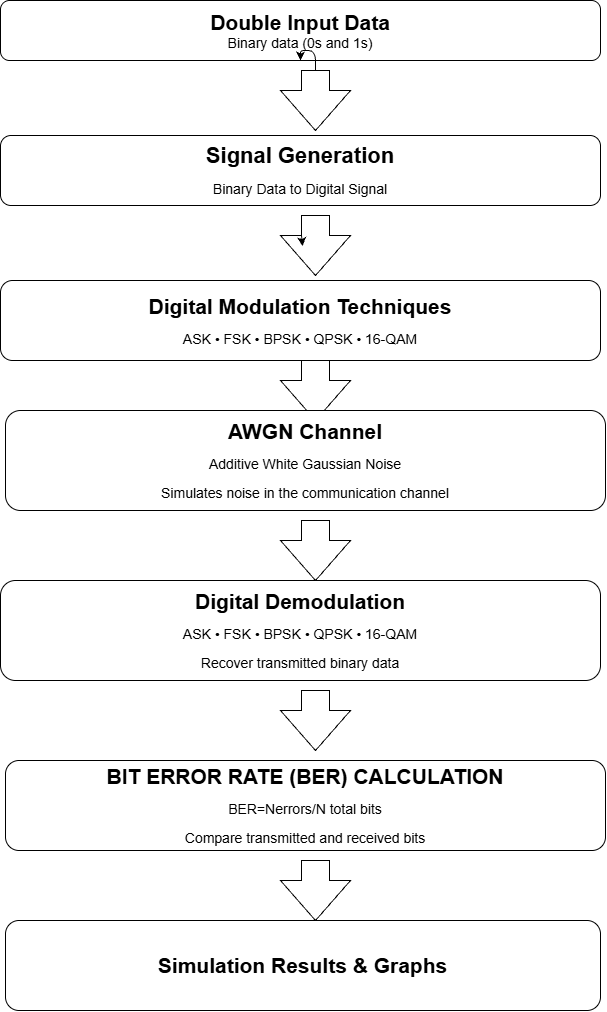

The diagram above was exported from draw.io. Its source (the exported page's mxGraphModel, read from the mxfile embedded in the PNG):
<mxGraphModel dx="2144" dy="1171" grid="1" gridSize="10" guides="1" tooltips="1" connect="1" arrows="1" fold="1" page="1" pageScale="1" pageWidth="850" pageHeight="1100" math="0" shadow="0">
  <root>
    <mxCell id="0" />
    <mxCell id="1" parent="0" />
    <mxCell id="C2hfd0G1-8dhzZKjgUww-1" parent="1" style="rounded=1;whiteSpace=wrap;html=1;curved=0;" value="&lt;b&gt;&lt;font style=&quot;font-size: 21px;&quot;&gt;Double Input Data&lt;/font&gt;&lt;/b&gt;&lt;div&gt;&lt;font style=&quot;font-size: 14px;&quot;&gt;Binary data (0s and 1s)&lt;/font&gt;&lt;/div&gt;" vertex="1">
      <mxGeometry height="60" width="600" x="120" as="geometry" />
    </mxCell>
    <mxCell id="C2hfd0G1-8dhzZKjgUww-3" parent="1" style="rounded=1;whiteSpace=wrap;html=1;curved=0;" value="&lt;p&gt;&lt;b&gt;&lt;font style=&quot;font-size: 22px;&quot;&gt;Signal Generation&lt;/font&gt;&lt;/b&gt;&lt;/p&gt;&lt;p&gt;&lt;font style=&quot;font-size: 14px;&quot;&gt;Binary Data to Digital Signal&lt;/font&gt;&lt;/p&gt;" vertex="1">
      <mxGeometry height="70" width="600" x="120" y="135" as="geometry" />
    </mxCell>
    <mxCell id="C2hfd0G1-8dhzZKjgUww-10" parent="1" style="html=1;shadow=0;dashed=0;align=center;verticalAlign=middle;shape=mxgraph.arrows2.arrow;dy=0.6;dx=40;direction=south;notch=0;rounded=1;curved=0;" value="" vertex="1">
      <mxGeometry height="60" width="70" x="400" y="215" as="geometry" />
    </mxCell>
    <mxCell id="C2hfd0G1-8dhzZKjgUww-21" edge="1" parent="1" source="C2hfd0G1-8dhzZKjgUww-11" style="edgeStyle=orthogonalEdgeStyle;rounded=1;orthogonalLoop=1;jettySize=auto;html=1;defaultLabelBackgroundColor=page;labelPadding=0 4;curved=0;" target="C2hfd0G1-8dhzZKjgUww-1">
      <mxGeometry relative="1" as="geometry" />
    </mxCell>
    <mxCell id="C2hfd0G1-8dhzZKjgUww-11" parent="1" style="html=1;shadow=0;dashed=0;align=center;verticalAlign=middle;shape=mxgraph.arrows2.arrow;dy=0.6;dx=40;direction=south;notch=0;rounded=1;curved=0;" value="" vertex="1">
      <mxGeometry height="60" width="70" x="400" y="70" as="geometry" />
    </mxCell>
    <mxCell id="C2hfd0G1-8dhzZKjgUww-12" parent="1" style="rounded=1;whiteSpace=wrap;html=1;curved=0;" value="&lt;p&gt;&lt;b&gt;&lt;font style=&quot;font-size: 21px;&quot;&gt;Digital Modulation Techniques&lt;/font&gt;&lt;/b&gt;&lt;/p&gt;&lt;p&gt;&lt;font style=&quot;font-size: 14px;&quot;&gt;ASK • FSK • BPSK • QPSK • 16-QAM&lt;/font&gt;&lt;/p&gt;" vertex="1">
      <mxGeometry height="80" width="600" x="120" y="280" as="geometry" />
    </mxCell>
    <mxCell id="C2hfd0G1-8dhzZKjgUww-13" parent="1" style="html=1;shadow=0;dashed=0;align=center;verticalAlign=middle;shape=mxgraph.arrows2.arrow;dy=0.6;dx=40;direction=south;notch=0;rounded=1;curved=0;" value="" vertex="1">
      <mxGeometry height="60" width="70" x="400" y="360" as="geometry" />
    </mxCell>
    <mxCell id="C2hfd0G1-8dhzZKjgUww-14" parent="1" style="rounded=1;whiteSpace=wrap;html=1;curved=0;" value="&lt;p&gt;&lt;b&gt;&lt;font style=&quot;font-size: 21px;&quot;&gt;AWGN Channel&lt;/font&gt;&lt;/b&gt;&lt;/p&gt;&lt;p&gt;&lt;font style=&quot;font-size: 14px;&quot;&gt;Additive White Gaussian Noise&lt;/font&gt;&lt;/p&gt;&lt;p&gt;&lt;font style=&quot;font-size: 14px;&quot;&gt;Simulates noise in the communication channel&lt;/font&gt;&lt;/p&gt;" vertex="1">
      <mxGeometry height="100" width="600" x="125" y="410" as="geometry" />
    </mxCell>
    <mxCell id="C2hfd0G1-8dhzZKjgUww-15" edge="1" parent="1" source="C2hfd0G1-8dhzZKjgUww-10" style="edgeStyle=orthogonalEdgeStyle;rounded=1;orthogonalLoop=1;jettySize=auto;html=1;innerLoopWaypoints=1;exitX=1;exitY=0.7;exitDx=-40;exitDy=0;exitPerimeter=0;entryX=0.511;entryY=0.685;entryDx=0;entryDy=0;entryPerimeter=0;defaultLabelBackgroundColor=page;labelPadding=0 4;curved=0;" target="C2hfd0G1-8dhzZKjgUww-10">
      <mxGeometry relative="1" as="geometry" />
    </mxCell>
    <mxCell id="C2hfd0G1-8dhzZKjgUww-17" parent="1" style="rounded=1;whiteSpace=wrap;html=1;curved=0;" value="&lt;p&gt;&lt;b&gt;&lt;font style=&quot;font-size: 21px;&quot;&gt;Digital Demodulation&lt;/font&gt;&lt;/b&gt;&lt;/p&gt;&lt;p&gt;&lt;font style=&quot;font-size: 14px;&quot;&gt;ASK • FSK • BPSK • QPSK • 16-QAM&lt;/font&gt;&lt;/p&gt;&lt;p&gt;&lt;font style=&quot;font-size: 14px;&quot;&gt;Recover transmitted binary data&lt;/font&gt;&lt;/p&gt;" vertex="1">
      <mxGeometry height="100" width="600" x="120" y="580" as="geometry" />
    </mxCell>
    <mxCell id="C2hfd0G1-8dhzZKjgUww-20" parent="1" style="rounded=1;whiteSpace=wrap;html=1;curved=0;" value="&lt;p&gt;&lt;b&gt;&lt;font style=&quot;font-size: 21px;&quot;&gt;BIT ERROR RATE (BER) CALCULATION&lt;/font&gt;&lt;/b&gt;&lt;/p&gt;&lt;span&gt;&lt;font style=&quot;font-size: 14px;&quot;&gt;BER=Nerrors/N total bits&lt;/font&gt;&lt;/span&gt;&lt;p&gt;&lt;font style=&quot;font-size: 14px;&quot;&gt;Compare transmitted and received bits&lt;/font&gt;&lt;/p&gt;" vertex="1">
      <mxGeometry height="90" width="600" x="125" y="760" as="geometry" />
    </mxCell>
    <mxCell id="C2hfd0G1-8dhzZKjgUww-24" parent="1" style="html=1;shadow=0;dashed=0;align=center;verticalAlign=middle;shape=mxgraph.arrows2.arrow;dy=0.6;dx=40;direction=south;notch=0;rounded=1;curved=0;" value="" vertex="1">
      <mxGeometry height="60" width="70" x="400" y="520" as="geometry" />
    </mxCell>
    <mxCell id="C2hfd0G1-8dhzZKjgUww-27" parent="1" style="html=1;shadow=0;dashed=0;align=center;verticalAlign=middle;shape=mxgraph.arrows2.arrow;dy=0.6;dx=40;direction=south;notch=0;rounded=1;curved=0;" value="" vertex="1">
      <mxGeometry height="60" width="70" x="400" y="690" as="geometry" />
    </mxCell>
    <mxCell id="C2hfd0G1-8dhzZKjgUww-28" parent="1" style="html=1;shadow=0;dashed=0;align=center;verticalAlign=middle;shape=mxgraph.arrows2.arrow;dy=0.6;dx=40;direction=south;notch=0;rounded=1;curved=0;" value="" vertex="1">
      <mxGeometry height="60" width="70" x="400" y="860" as="geometry" />
    </mxCell>
    <mxCell id="C2hfd0G1-8dhzZKjgUww-29" parent="1" style="rounded=1;whiteSpace=wrap;html=1;curved=0;" value="&lt;div&gt;&lt;p&gt;&lt;b&gt;&lt;font style=&quot;font-size: 21px;&quot;&gt;Simulation Results &amp;amp; Graphs&lt;/font&gt;&lt;/b&gt;&lt;/p&gt;&lt;/div&gt;&lt;p&gt;&lt;/p&gt;" vertex="1">
      <mxGeometry height="90" width="595" x="125" y="920" as="geometry" />
    </mxCell>
  </root>
</mxGraphModel>